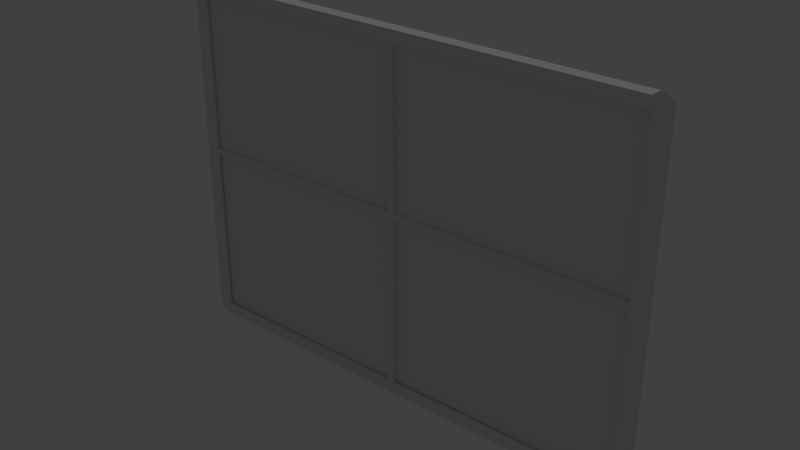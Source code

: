 # Source: Ikkuna.blend  (saved by Blender 2.78.0; exported with 4.5.12 LTS)
import bpy
from mathutils import Matrix  # noqa: F401  (used for matrix-valued properties, if any)

bpy.ops.wm.read_factory_settings(use_empty=True)
scene = bpy.context.scene
scene.name = 'Scene'

# ---- collections
col_collection_1 = bpy.data.collections.new('Collection 1'); scene.collection.children.link(col_collection_1)

# ---- materials (node trees are filled in below, after node groups)
mat_lasimateriaali = bpy.data.materials.new('Lasimateriaali')
mat_lasimateriaali.alpha_threshold = 0.0
mat_lasimateriaali.use_transparent_shadow = False
mat_lasimateriaali.roughness = 0.5
mat_ikkunankehysmateriaali = bpy.data.materials.new('Ikkunankehysmateriaali')
mat_ikkunankehysmateriaali.alpha_threshold = 0.0
mat_ikkunankehysmateriaali.use_transparent_shadow = False
mat_ikkunankehysmateriaali.roughness = 0.5

# ---- material node trees

# ---- world
world_world = bpy.data.worlds.new('World'); scene.world = world_world
world_world.color = (0.05088, 0.05088, 0.05088)
world_world.use_sun_shadow = False
world_world.sun_shadow_jitter_overblur = 0.0
world_world.cycles.sampling_method = 'NONE'
world_world.cycles.sample_map_resolution = 256

# ---- lights
light_hemi = bpy.data.lights.new('Hemi', 'SUN')
light_hemi.transmission_factor = 0.0
light_hemi.angle = 0.1993
light_hemi.energy = 1.0
light_hemi.shadow_buffer_clip_start = 0.5
light_hemi.shadow_soft_size = 0.1
light_hemi.shadow_cascade_max_distance = 1000.0

# ---- meshes
me_cylinder_002 = bpy.data.meshes.new('Cylinder.002')
me_cylinder_002.from_pydata([(-0.6953, -58.76, -14.17), (2.516, -58.76, -14.17), (2.516, 56.66, -14.18), (-0.6953, 56.66, -14.17), (-0.6953, -58.76, 14.46), (-0.6953, 56.66, 14.46), (2.516, -58.75, 14.46), (2.516, 56.66, 14.46), (2.516, -60.81, -13.37), (2.516, 58.55, -13.37), (-0.6953, -60.81, -13.37), (-0.6953, 58.54, -13.37), (-0.6953, -60.81, 13.72), (-0.6953, 58.54, 13.72), (2.516, -60.8, 13.72), (2.516, 58.56, 13.72), (-0.6953, 54.78, -13.37), (2.516, 54.78, -13.37), (2.516, 54.79, 13.72), (-0.6953, 54.78, 13.72), (-0.6953, -56.71, -13.37), (-0.6953, -56.71, 13.72), (2.516, -56.71, -13.37), (2.516, -56.71, 13.72), (2.516, 1.856, -14.18), (2.516, 1.874, 14.46), (2.516, 2.833, -13.37), (2.516, 2.837, 13.72), (-0.6953, 1.855, -14.17), (-0.6953, 1.855, 14.46), (-0.6953, 2.833, -13.37), (-0.6953, 2.833, 13.72), (-0.6953, 0.8804, -13.37), (-0.6953, 0.8804, 13.72), (2.516, 0.8805, -13.37), (2.516, 0.8842, 13.72), (2.516, -60.81, -0.4323), (2.516, 58.55, -0.4337), (-0.6953, -60.81, -0.4321), (-0.6953, 58.54, -0.4321), (2.516, 54.79, -0.4336), (-0.6953, 54.78, -0.4321), (2.516, -56.71, -0.4324), (-0.6953, -56.71, -0.4321), (-0.6953, 2.833, -0.4321), (2.516, 2.835, -0.4331), (-0.6953, 0.8804, -0.4321), (2.516, 0.8822, -0.433), (-0.6953, -60.81, -0.03991), (-0.6953, 58.54, -0.0399), (-0.6953, 54.78, -0.0399), (-0.6953, -56.71, -0.03991), (-0.6953, 2.833, -0.03991), (-0.6953, 0.8804, -0.03991), (2.516, -60.81, -0.04028), (2.516, 58.55, -0.0414), (2.516, 54.79, -0.04134), (2.516, -56.71, -0.04035), (2.516, 2.836, -0.04091), (2.516, 0.8825, -0.04083), (-1.594, -58.76, -14.17), (-1.594, 56.66, -14.17), (-1.594, -58.76, 14.46), (-1.594, 56.66, 14.46), (-1.594, -60.81, -13.37), (-1.594, 58.54, -13.37), (-1.594, -60.81, 13.72), (-1.594, 58.54, 13.72), (-1.594, 54.78, -13.37), (-1.594, 54.78, 13.72), (-1.594, -56.71, -13.37), (-1.594, -56.71, 13.72), (-1.594, 1.855, -14.17), (-1.594, 1.855, 14.46), (-1.594, 2.833, -13.37), (-1.594, 2.833, 13.72), (-1.594, 0.8804, -13.37), (-1.594, 0.8804, 13.72), (-1.594, -60.81, -0.4321), (-1.594, 58.54, -0.4321), (-1.594, 54.78, -0.4321), (-1.594, -56.71, -0.4321), (-1.594, 2.833, -0.4321), (-1.594, 0.8804, -0.4321), (-1.594, -60.81, -0.03991), (-1.594, 58.54, -0.0399), (-1.594, 54.78, -0.0399), (-1.594, -56.71, -0.03991), (-1.594, 2.833, -0.03991), (-1.594, 0.8804, -0.03991), (-0.4253, 54.78, -0.0399), (-0.4253, 54.78, 13.72), (-0.4253, 0.8804, -13.37), (-0.4253, -56.71, -13.37), (-0.4253, 0.8804, 13.72), (-0.4253, -56.71, 13.72), (-0.4253, -56.71, -0.03991), (-0.4253, 54.78, -13.37), (-0.4253, 2.833, -13.37), (-0.4253, 2.833, 13.72), (-0.4253, 2.833, -0.03991), (-0.4253, 0.8804, -0.03991), (-0.4253, 54.78, -0.4321), (-0.4253, -56.71, -0.4321), (-0.4253, 2.833, -0.4321), (-0.4253, 0.8804, -0.4321)], [], [(26, 24, 34), (87, 89, 101, 96), (42, 22, 8, 36), (17, 2, 24, 26), (25, 27, 35), (37, 9, 17, 40), (82, 74, 98, 104), (0, 1, 24, 28), (70, 93, 103, 81), (25, 35, 23, 6), (50, 56, 58, 52), (45, 40, 41, 44), (34, 24, 1, 22), (75, 99, 91, 69), (68, 80, 102, 97), (28, 24, 2, 3), (32, 34, 22, 20), (46, 43, 42, 47), (22, 1, 8), (74, 68, 97, 98), (69, 91, 90, 86), (101, 94, 95, 96), (90, 91, 99, 100), (9, 2, 17), (105, 103, 93, 92), (45, 26, 34, 47), (6, 23, 14), (58, 45, 47, 59), (97, 102, 104, 98), (56, 40, 45, 58), (39, 79, 65, 11), (4, 62, 73, 29), (59, 47, 42, 57), (10, 64, 78, 38), (55, 37, 40, 56), (57, 42, 36, 54), (13, 67, 85, 49), (48, 84, 66, 12), (23, 57, 54, 14), (15, 55, 56, 18), (49, 85, 79, 39), (45, 44, 30, 26), (52, 58, 27, 31), (42, 43, 20, 22), (26, 30, 16, 17), (3, 61, 72, 28), (27, 58, 59, 35), (47, 34, 32, 46), (51, 57, 23, 21), (33, 21, 23, 35), (27, 18, 19, 31), (50, 19, 18, 56), (40, 17, 16, 41), (53, 33, 35, 59), (57, 51, 53, 59), (38, 78, 84, 48), (11, 65, 61, 3), (5, 63, 67, 13), (0, 60, 64, 10), (28, 72, 60, 0), (12, 66, 62, 4), (29, 73, 63, 5), (81, 78, 64, 70), (79, 80, 68, 65), (68, 74, 72, 61), (62, 66, 71), (65, 68, 61), (73, 77, 75), (74, 76, 72), (76, 70, 60, 72), (73, 62, 71, 77), (82, 83, 76, 74), (88, 89, 83, 82), (86, 88, 82, 80), (89, 87, 81, 83), (85, 86, 80, 79), (87, 84, 78, 81), (71, 66, 84, 87), (67, 69, 86, 85), (75, 77, 89, 88), (70, 64, 60), (63, 73, 75, 69), (63, 69, 67), (81, 103, 105, 83), (71, 87, 96, 95), (80, 82, 104, 102), (89, 77, 94, 101), (88, 100, 99, 75), (83, 105, 92, 76), (86, 90, 100, 88), (76, 92, 93, 70), (77, 71, 95, 94), (55, 49, 39, 37), (49, 55, 15, 13), (13, 15, 7, 5), (7, 15, 18), (7, 18, 27, 25), (9, 11, 3, 2), (37, 39, 11, 9), (5, 7, 25, 29), (29, 25, 6, 4), (8, 1, 0, 10), (54, 36, 38, 48), (36, 8, 10, 38), (48, 12, 14, 54), (12, 4, 6, 14)])
me_cylinder_002.polygons.foreach_set('material_index', [1, 1, 1, 1, 1, 1, 1, 1, 1, 1, 1, 1, 1, 1, 1, 1, 1, 1, 1, 1, 1, 0, 0, 1, 0, 1, 1, 1, 0, 1, 1, 1, 1, 1, 1, 1, 1, 1, 1, 1, 1, 1, 1, 1, 1, 1, 1, 1, 1, 1, 1, 1, 1, 1, 1, 1, 1, 1, 1, 1, 1, 1, 1, 1, 1, 1, 1, 1, 1, 1, 1, 1, 1, 1, 1, 1, 1, 1, 1, 1, 1, 1, 1, 1, 1, 1, 1, 1, 1, 1, 1, 1, 1, 1, 1, 1, 1, 1, 1, 1, 1, 1, 1, 1, 1, 1])
_uv = me_cylinder_002.uv_layers.new(name='UVMap')
_uv.uv.foreach_set('vector', [0.0, 0.0, 0.0, 0.0, 0.0, 0.0, 0.07207, 0.05751, 0.07207, 0.4873, 0.07207, 0.4873, 0.07207, 0.05751, 0.0, 0.0, 0.0, 0.0, 0.0, 0.0, 0.0, 0.0, 0.0, 0.0, 0.0, 0.0, 0.0, 0.0, 0.0, 0.0, 0.0, 0.0, 0.0, 0.0, 0.0, 0.0, 0.0, 0.0, 0.0, 0.0, 0.0, 0.0, 0.0, 0.0, 0.647, 0.078, 0.647, 0.8279, 0.647, 0.8279, 0.647, 0.078, 1.48e-05, 0.5216, 0.0, 0.0, 0.0, 0.0, 0.0, 0.0, 0.6384, 0.8417, 0.6384, 0.8417, 0.6384, 0.09173, 0.6384, 0.09173, 0.0, 0.0, 0.0, 0.0, 0.0, 0.0, 0.0, 0.0, 4.421e-05, 0.9996, 0.1955, 1.0, 0.1955, 0.0002586, 4.456e-05, 4.421e-05, 4.483e-05, 0.0002282, 4.421e-05, 1.0, 0.1955, 0.9997, 0.1955, 4.421e-05, 0.0, 0.0, 0.0, 0.0, 0.0, 0.0, 0.0, 0.0, 2.28e-05, 0.5577, 2.28e-05, 0.5577, 2.309e-05, 0.9389, 2.309e-05, 0.9389, 0.3823, 0.8463, 0.3823, 0.09637, 0.3823, 0.09637, 0.3823, 0.8463, 1.41e-05, 0.9406, 0.0, 0.0, 0.0, 0.0, 0.0, 0.0, 4.164e-05, 1.0, 0.1734, 1.0, 0.1734, 4.164e-05, 4.267e-05, 8.41e-05, 0.1734, 0.9998, 0.1734, 4.164e-05, 4.219e-05, 9.677e-05, 4.164e-05, 1.0, 0.0, 0.0, 0.0, 0.0, 0.0, 0.0, 0.05556, 0.5577, 0.05556, 0.9389, 0.05556, 0.9389, 0.05556, 0.5577, 0.4699, 0.08108, 0.4699, 0.08108, 0.4699, 0.831, 0.4699, 0.831, 9.866e-05, 0.9737, 0.0001016, 9.866e-05, 0.9999, 0.0001014, 0.9999, 0.9737, 9.566e-05, 0.9107, 0.9999, 0.9107, 0.9999, 9.542e-05, 9.542e-05, 9.598e-05, 0.0, 0.0, 0.0, 0.0, 0.0, 0.0, 0.9089, 0.9999, 0.9089, 9.532e-05, 9.532e-05, 9.698e-05, 9.635e-05, 0.9999, 0.0, 0.0, 0.0, 0.0, 0.0, 0.0, 0.0, 0.0, 0.0, 0.0, 0.0, 0.0, 0.0, 0.0, 0.0, 0.0, 0.0, 0.0, 0.0, 0.0, 0.0, 0.0, 0.9756, 0.0001006, 0.9756, 0.9999, 9.876e-05, 0.9999, 0.0001013, 9.876e-05, 0.0, 0.0, 0.0, 0.0, 0.0, 0.0, 0.0, 0.0, 0.9334, 0.09986, 0.9334, 0.05001, 5.316e-05, 0.05001, 5.33e-05, 0.09986, 0.02086, 1.444e-05, 1.456e-05, 1.444e-05, 1.444e-05, 0.4933, 0.02086, 0.4933, 0.0, 0.0, 0.0, 0.0, 0.0, 0.0, 0.0, 0.0, 6.156e-05, 0.05003, 6.17e-05, 0.09988, 0.9334, 0.09988, 0.9334, 0.05003, 0.0, 0.0, 0.0, 0.0, 0.0, 0.0, 0.0, 0.0, 0.0, 0.0, 0.0, 0.0, 0.0, 0.0, 0.0, 0.0, 0.9999, 0.0499, 0.9999, 5.316e-05, 5.316e-05, 5.542e-05, 5.334e-05, 0.0499, 6.156e-05, 6.156e-05, 6.156e-05, 0.04991, 0.9999, 0.04991, 0.9999, 6.198e-05, 0.0, 0.0, 0.0, 0.0, 0.0, 0.0, 0.0, 0.0, 0.0, 0.0, 0.0, 0.0, 0.0, 0.0, 0.0, 0.0, 0.1722, 0.1498, 0.1722, 0.09996, 5.316e-05, 0.09996, 5.317e-05, 0.1498, 0.4793, 0.02315, 0.225, 0.0228, 0.225, 0.7724, 0.4793, 0.7727, 0.4082, 0.8064, 0.6455, 0.8067, 0.6455, 0.0571, 0.4082, 0.05677, 0.4256, 0.1238, 0.1712, 0.1236, 0.1712, 0.8736, 0.4256, 0.8735, 0.1956, 6.287e-05, 4.6e-05, 4.421e-05, 4.421e-05, 0.9999, 0.1956, 1.0, 1.41e-05, 0.9406, 0.01957, 0.9406, 0.01958, 0.5216, 1.48e-05, 0.5216, 0.0, 0.0, 0.0, 0.0, 0.0, 0.0, 0.0, 0.0, 0.3997, 0.04329, 0.3997, 0.7929, 0.654, 0.7926, 0.654, 0.04296, 0.3945, 0.7865, 0.6319, 0.7867, 0.6324, 0.03719, 0.395, 0.0368, 0.1734, 0.9996, 0.1734, 4.163e-05, 4.177e-05, 0.0002186, 4.163e-05, 1.0, 4.451e-05, 0.0004363, 4.42e-05, 1.0, 0.1955, 0.9994, 0.1955, 4.42e-05, 0.5783, 0.8163, 0.5783, 0.06684, 0.341, 0.06714, 0.341, 0.8168, 0.3326, 0.09385, 0.3326, 0.8432, 0.5867, 0.8425, 0.5867, 0.09331, 0.659, 0.8064, 0.659, 0.05678, 0.4216, 0.0571, 0.4216, 0.8067, 0.1734, 0.0001144, 4.164e-05, 4.164e-05, 4.171e-05, 0.9998, 0.1734, 1.0, 6.156e-05, 0.1, 6.157e-05, 0.1498, 0.1722, 0.1498, 0.1722, 0.1, 1.399e-05, 1.0, 0.01957, 1.0, 0.01957, 0.9406, 1.41e-05, 0.9406, 0.02086, 0.9399, 1.468e-05, 0.9399, 1.468e-05, 1.0, 0.02086, 1.0, 1.532e-05, 0.05865, 0.01958, 0.05865, 0.01958, 1.399e-05, 1.548e-05, 1.422e-05, 1.48e-05, 0.5216, 0.01958, 0.5216, 0.01958, 0.05865, 1.532e-05, 0.05865, 6.184e-05, 0.15, 6.156e-05, 0.1998, 0.1417, 0.1998, 0.1417, 0.15, 0.02086, 0.4933, 1.444e-05, 0.4933, 1.468e-05, 0.9399, 0.02086, 0.9399, 0.6384, 0.09173, 0.4422, 0.09173, 0.4422, 0.8417, 0.6384, 0.8417, 0.5908, 0.09637, 0.3823, 0.09637, 0.3823, 0.8463, 0.5908, 0.8463, 0.05556, 0.9389, 0.05556, 0.5577, 2.395e-05, 0.5225, 2.413e-05, 0.9694, 0.05186, 0.02877, 2.283e-05, 2.277e-05, 2.28e-05, 0.05751, 0.05556, 1.0, 0.05556, 0.9389, 2.413e-05, 0.9694, 0.05186, 0.5225, 2.277e-05, 0.4873, 2.28e-05, 0.5577, 0.05556, 0.5577, 0.05556, 0.4873, 2.395e-05, 0.5225, 0.05556, 0.4873, 0.05556, 0.05751, 2.357e-05, 0.02877, 2.395e-05, 0.5225, 0.05186, 0.5225, 0.05186, 0.02877, 2.28e-05, 0.05751, 2.277e-05, 0.4873, 0.647, 0.078, 0.4068, 0.078, 0.4068, 0.8279, 0.647, 0.8279, 0.07207, 0.5577, 0.07207, 0.4873, 2.731e-05, 0.4873, 2.738e-05, 0.5577, 0.07207, 0.9389, 0.07207, 0.5577, 2.738e-05, 0.5577, 2.746e-05, 0.9389, 0.07207, 0.4873, 0.07207, 0.05751, 2.691e-05, 0.05751, 2.731e-05, 0.4873, 0.07207, 1.0, 0.07207, 0.9389, 2.746e-05, 0.9389, 2.737e-05, 1.0, 0.07207, 0.05751, 0.07207, 2.684e-05, 2.684e-05, 2.684e-05, 2.691e-05, 0.05751, 0.3631, 0.06668, 0.18, 0.06668, 0.18, 0.8166, 0.3631, 0.8166, 0.6645, 0.08108, 0.4699, 0.08108, 0.4699, 0.831, 0.6645, 0.831, 0.6659, 0.1123, 0.4417, 0.1123, 0.4417, 0.8623, 0.6659, 0.8623, 0.05556, 0.05751, 0.05556, 2.357e-05, 2.357e-05, 0.02877, 0.05186, 0.9694, 0.05186, 0.5225, 2.28e-05, 0.5577, 2.309e-05, 0.9389, 0.05186, 0.9694, 2.309e-05, 0.9389, 2.318e-05, 1.0, 2.691e-05, 0.05751, 2.691e-05, 0.05751, 2.731e-05, 0.4873, 2.731e-05, 0.4873, 0.3631, 0.06668, 0.3631, 0.8166, 0.3631, 0.8166, 0.3631, 0.06668, 2.746e-05, 0.9389, 2.738e-05, 0.5577, 2.738e-05, 0.5577, 2.746e-05, 0.9389, 0.4417, 0.8623, 0.4417, 0.1123, 0.4417, 0.1123, 0.4417, 0.8623, 0.6659, 0.8623, 0.6659, 0.8623, 0.6659, 0.1123, 0.6659, 0.1123, 0.4068, 0.078, 0.4068, 0.078, 0.4068, 0.8279, 0.4068, 0.8279, 0.07207, 0.9389, 0.07207, 0.9389, 0.07207, 0.5577, 0.07207, 0.5577, 0.05556, 0.4873, 0.05556, 0.4873, 0.05556, 0.05751, 0.05556, 0.05751, 2.277e-05, 0.4873, 2.28e-05, 0.05751, 2.28e-05, 0.05751, 2.277e-05, 0.4873, 0.0, 0.0, 0.1722, 0.1498, 0.0, 0.0, 0.0, 0.0, 0.1722, 0.1498, 0.0, 0.0, 0.0, 0.0, 0.9999, 0.0499, 0.9999, 0.0499, 0.0, 0.0, 0.0, 0.0, 0.02086, 0.9399, 0.0, 0.0, 0.0, 0.0, 0.0, 0.0, 0.0, 0.0, 0.0, 0.0, 0.0, 0.0, 0.0, 0.0, 0.0, 0.0, 1.399e-05, 1.0, 0.0, 0.0, 0.0, 0.0, 0.0, 0.0, 0.9334, 0.09986, 1.399e-05, 1.0, 0.0, 0.0, 0.02086, 0.9399, 0.0, 0.0, 0.0, 0.0, 0.02086, 0.4933, 0.02086, 0.4933, 0.0, 0.0, 0.0, 0.0, 0.02086, 1.444e-05, 0.0, 0.0, 0.0, 0.0, 0.0, 0.0, 1.532e-05, 0.05865, 0.0, 0.0, 0.0, 0.0, 0.0, 0.0, 6.156e-05, 0.1, 0.0, 0.0, 0.0, 0.0, 0.0, 0.0, 6.156e-05, 0.05003, 0.0, 0.0, 6.156e-05, 6.156e-05, 0.0, 0.0, 0.0, 0.0, 0.0, 0.0, 6.184e-05, 0.15, 0.02086, 1.444e-05, 0.0, 0.0])
me_cylinder_002.materials.append(mat_lasimateriaali)
me_cylinder_002.materials.append(mat_ikkunankehysmateriaali)
me_cylinder_002.use_remesh_preserve_volume = False
me_cylinder_002.use_remesh_preserve_attributes = False
me_cylinder_002.use_mirror_vertex_groups = False
me_cylinder_002.update()

# ---- objects
ob_hemi = bpy.data.objects.new('Hemi', light_hemi)
ob_ikkuna = bpy.data.objects.new('Ikkuna', me_cylinder_002)

# ---- transforms, parenting, visibility, modifiers, constraints
ob_hemi.location = (-4.053, 2.507, 3.339)
ob_hemi.rotation_euler = (-1.304, 0.2404, 1.179)
ob_hemi.lineart.crease_threshold = 0.0
ob_ikkuna.location = (0.03331, 0.06403, 1.454)
ob_ikkuna.rotation_euler = (1.571, -0.0, 1.571)
ob_ikkuna.scale = (0.02334, 0.02334, 0.1325)
ob_ikkuna.lineart.crease_threshold = 0.0

# ---- collection membership
col_collection_1.objects.link(ob_hemi)
col_collection_1.objects.link(ob_ikkuna)

# ---- scene / render settings (as saved in the file)
scene.frame_start = 1; scene.frame_end = 250; scene.frame_set(1)
scene.render.engine = 'BLENDER_EEVEE_NEXT'
scene.render.resolution_percentage = 50
scene.render.dither_intensity = 0.0
scene.cycles.use_denoising = False
scene.cycles.samples = 10
scene.cycles.sampling_pattern = 'TABULATED_SOBOL'
scene.cycles.light_sampling_threshold = 0.0
scene.cycles.use_adaptive_sampling = False
scene.cycles.use_light_tree = False
scene.cycles.blur_glossy = 0.0
scene.cycles.pixel_filter_type = 'GAUSSIAN'
scene.cycles.sample_clamp_indirect = 0.0
scene.view_settings.view_transform = 'Standard'
bpy.context.view_layer.update()

# ---- added for rendering (the .blend has no active camera): camera
cam_auto = bpy.data.cameras.new('AutoCamera')
cam_auto.lens = 50.0
cam_auto.sensor_width = 36.0
cam_auto.clip_end = 1000.0
ob_auto_camera = bpy.data.objects.new('AutoCamera', cam_auto)
scene.collection.objects.link(ob_auto_camera)
ob_auto_camera.location = (4.4075, -5.15191, 4.91258)
ob_auto_camera.rotation_euler = (1.09748, -7.21219e-08, 0.694738)
scene.camera = ob_auto_camera
bpy.context.view_layer.update()
